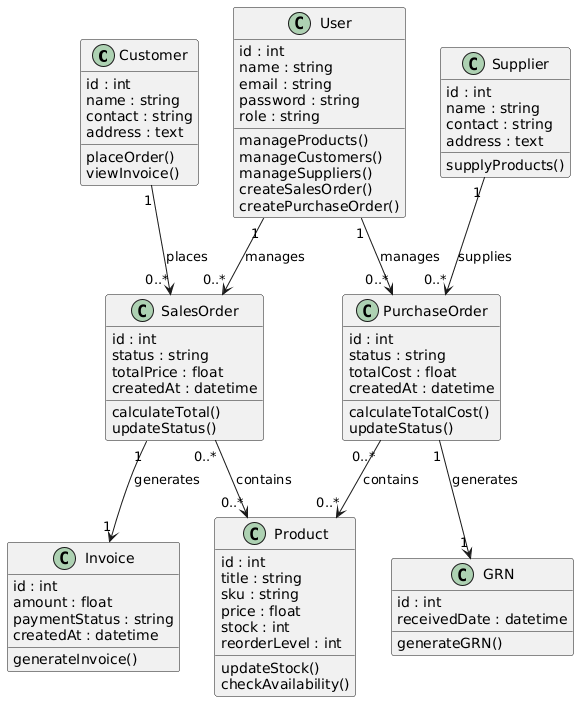

The diagram above was rendered by PlantUML. Its source (embedded in the PNG):
@startuml
class Customer {
  id : int
  name : string
  contact : string
  address : text
  placeOrder()
  viewInvoice()
}

class User {
  id : int
  name : string
  email : string
  password : string
  role : string
  manageProducts()
  manageCustomers()
  manageSuppliers()
  createSalesOrder()
  createPurchaseOrder()
}

class Product {
  id : int
  title : string
  sku : string
  price : float
  stock : int
  reorderLevel : int
  updateStock()
  checkAvailability()
}

class Supplier {
  id : int
  name : string
  contact : string
  address : text
  supplyProducts()
}

class SalesOrder {
  id : int
  status : string
  totalPrice : float
  createdAt : datetime
  calculateTotal()
  updateStatus()
}

class PurchaseOrder {
  id : int
  status : string
  totalCost : float
  createdAt : datetime
  calculateTotalCost()
  updateStatus()
}

class Invoice {
  id : int
  amount : float
  paymentStatus : string
  createdAt : datetime
  generateInvoice()
}

class GRN {
  id : int
  receivedDate : datetime
  generateGRN()
}

Customer "1" --> "0..*" SalesOrder : places
User "1" --> "0..*" SalesOrder : manages
User "1" --> "0..*" PurchaseOrder : manages
Supplier "1" --> "0..*" PurchaseOrder : supplies
SalesOrder "1" --> "1" Invoice : generates
PurchaseOrder "1" --> "1" GRN : generates
SalesOrder "0..*" --> "0..*" Product : contains
PurchaseOrder "0..*" --> "0..*" Product : contains
@enduml